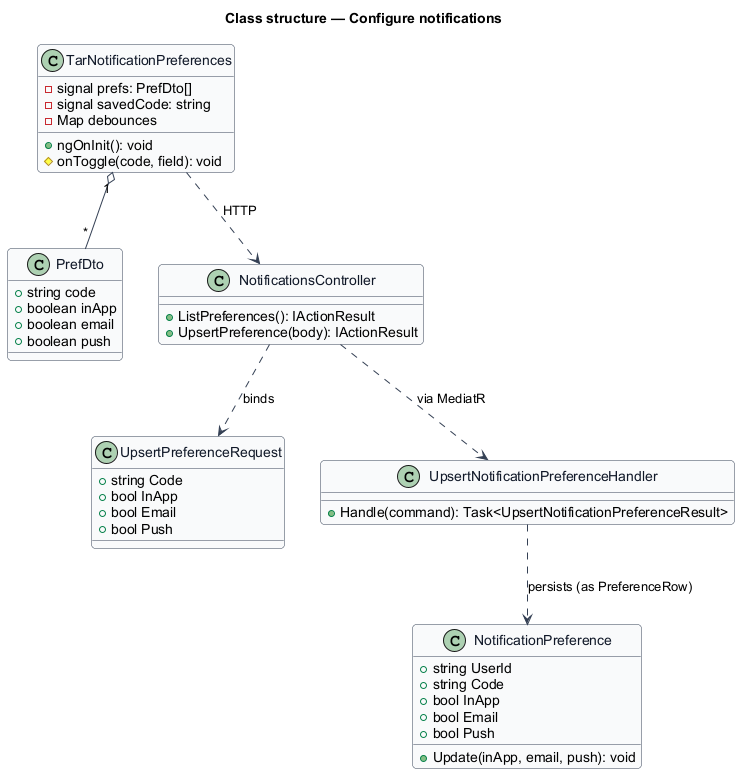

The diagram above was rendered by PlantUML. Its source (embedded in the PNG):
@startuml
skinparam backgroundColor #FFFFFF
skinparam shadowing false
skinparam roundcorner 8
skinparam defaultFontName Arial
skinparam ArrowColor #344054
skinparam class {
  BorderColor #344054
  FontColor #101828
  BackgroundColor #F9FAFB
}
title Class structure — Configure notifications

class TarNotificationPreferences {
  -signal prefs: PrefDto[]
  -signal savedCode: string
  -Map debounces
  +ngOnInit(): void
  #onToggle(code, field): void
}

class PrefDto {
  +string code
  +boolean inApp
  +boolean email
  +boolean push
}

class NotificationsController {
  +ListPreferences(): IActionResult
  +UpsertPreference(body): IActionResult
}

class UpsertPreferenceRequest {
  +string Code
  +bool InApp
  +bool Email
  +bool Push
}

class UpsertNotificationPreferenceHandler {
  +Handle(command): Task<UpsertNotificationPreferenceResult>
}

class NotificationPreference {
  +string UserId
  +string Code
  +bool InApp
  +bool Email
  +bool Push
  +Update(inApp, email, push): void
}

TarNotificationPreferences "1" o-- "*" PrefDto
TarNotificationPreferences ..> NotificationsController : HTTP
NotificationsController ..> UpsertPreferenceRequest : binds
NotificationsController ..> UpsertNotificationPreferenceHandler : via MediatR
UpsertNotificationPreferenceHandler ..> NotificationPreference : persists (as PreferenceRow)
@enduml